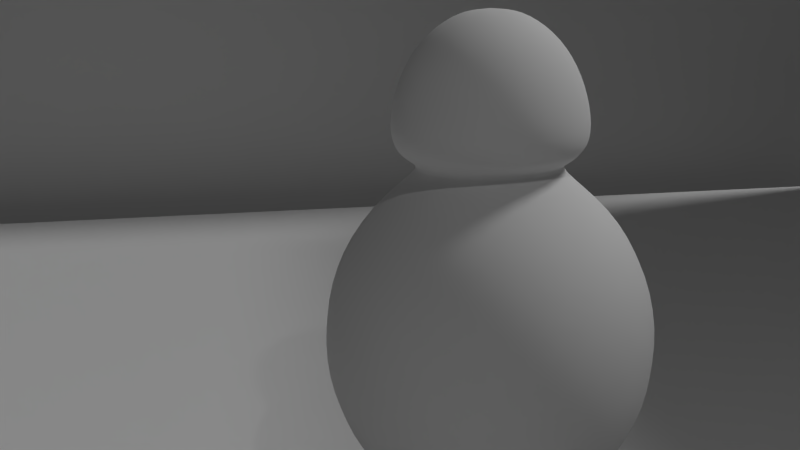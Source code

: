 # Source: bb8.blend  (saved by Blender 2.76.0; exported with 4.5.12 LTS)
import bpy
from mathutils import Matrix  # noqa: F401  (used for matrix-valued properties, if any)

bpy.ops.wm.read_factory_settings(use_empty=True)
scene = bpy.context.scene
scene.name = 'Scene'

# ---- collections
col_collection_1 = bpy.data.collections.new('Collection 1'); scene.collection.children.link(col_collection_1)

# ---- materials (node trees are filled in below, after node groups)
mat_material_001 = bpy.data.materials.new('Material.001')
mat_material_001.alpha_threshold = 0.0
mat_material_001.use_transparent_shadow = False
mat_material_001.roughness = 0.5

# ---- material node trees

# ---- world
world_world = bpy.data.worlds.new('World'); scene.world = world_world
world_world.color = (0.05088, 0.05088, 0.05088)
world_world.use_sun_shadow = False
world_world.sun_shadow_jitter_overblur = 0.0
world_world.cycles.sampling_method = 'MANUAL'
world_world.cycles.sample_map_resolution = 256

# ---- cameras
cam_camera = bpy.data.cameras.new('Camera')
cam_camera.clip_end = 100.0
cam_camera.lens = 35.0
cam_camera.sensor_width = 32.0
cam_camera.sensor_height = 18.0
cam_camera.ortho_scale = 7.314
cam_camera.dof.focus_distance = 0.0
cam_camera.dof.aperture_fstop = 128.0

# ---- lights
light_hemi = bpy.data.lights.new('Hemi', 'SUN')
light_hemi.transmission_factor = 0.0
light_hemi.angle = 0.1993
light_hemi.energy = 1.0
light_hemi.shadow_buffer_clip_start = 0.5
light_hemi.shadow_soft_size = 0.1
light_hemi.shadow_cascade_max_distance = 1000.0
light_hemi.cycles.use_multiple_importance_sampling = False
light_lamp = bpy.data.lights.new('Lamp', 'POINT')
light_lamp.transmission_factor = 0.0
light_lamp.cutoff_distance = 30.0
light_lamp.energy = 100.0
light_lamp.shadow_buffer_clip_start = 1.001
light_lamp.shadow_soft_size = 0.1
light_lamp.shadow_maximum_resolution = 0.006
light_lamp.use_absolute_resolution = True
light_lamp.cycles.use_multiple_importance_sampling = False

# ---- meshes
me_plane = bpy.data.meshes.new('Plane')
me_plane.from_pydata([(-9.257, -9.257, 0.0), (9.257, -9.257, 0.0), (-9.257, 9.257, 0.0), (9.257, 9.257, 0.0)], [], [(0, 1, 3, 2)])
me_plane.use_remesh_preserve_volume = False
me_plane.use_remesh_preserve_attributes = False
me_plane.use_mirror_vertex_groups = False
me_plane.update()
me_sphere = bpy.data.meshes.new('Sphere')
me_sphere.from_pydata([(-0.2373, 0.0, 1.891), (-0.4384, 0.0, 1.756), (-0.5728, 0.0, 1.555), (-0.6386, 1.761e-10, 1.326), (-0.6286, -4.714e-11, 1.148), (-0.5073, -6.214e-10, 1.064), (-0.1678, 0.1678, 1.891), (-0.31, 0.31, 1.756), (-0.405, 0.405, 1.555), (-0.4516, 0.4516, 1.326), (-0.4445, 0.4445, 1.148), (-0.3587, 0.3587, 1.064), (-9.448e-08, 0.2373, 1.891), (-8.702e-08, 0.4384, 1.756), (-8.702e-08, 0.5728, 1.555), (-8.691e-08, 0.6386, 1.326), (-8.767e-08, 0.6286, 1.148), (-8.699e-08, 0.5073, 1.064), (-1.598e-07, -6.62e-08, 1.938), (0.1678, 0.1678, 1.891), (0.31, 0.31, 1.756), (0.405, 0.405, 1.555), (0.4516, 0.4516, 1.326), (0.4445, 0.4445, 1.148), (0.3587, 0.3587, 1.064), (0.2373, -6.593e-09, 1.891), (0.4384, -6.593e-09, 1.756), (0.5728, -6.593e-09, 1.555), (0.6386, -6.615e-09, 1.326), (0.6286, -7.283e-09, 1.148), (0.5073, -8.25e-09, 1.064), (0.1678, -0.1678, 1.891), (0.31, -0.31, 1.756), (0.405, -0.405, 1.555), (0.4516, -0.4516, 1.326), (0.4445, -0.4445, 1.148), (0.3587, -0.3587, 1.064), (-9.448e-08, -0.2373, 1.891), (-8.702e-08, -0.4384, 1.756), (-8.702e-08, -0.5728, 1.555), (-8.691e-08, -0.6386, 1.326), (-8.767e-08, -0.6286, 1.148), (-8.699e-08, -0.5073, 1.064), (-0.1678, -0.1678, 1.891), (-0.31, -0.31, 1.756), (-0.405, -0.405, 1.555), (-0.4516, -0.4516, 1.326), (-0.4445, -0.4445, 1.148), (-0.3587, -0.3587, 1.064), (-0.4259, 1.606e-09, 1.028), (-0.7869, 1.606e-09, 0.7869), (-1.028, 1.606e-09, 0.4259), (-1.113, 1.606e-09, -4.858e-08), (-1.028, 1.606e-09, -0.4259), (-0.7869, 1.606e-09, -0.7869), (-0.4259, 1.606e-09, -1.028), (-0.3012, 0.3012, 1.028), (-0.5565, 0.5565, 0.7869), (-0.727, 0.727, 0.4259), (-0.7869, 0.7869, -4.858e-08), (-0.727, 0.727, -0.4259), (-0.5565, 0.5565, -0.7869), (-0.3012, 0.3012, -1.028), (-1.499e-07, 0.4259, 1.028), (-1.665e-07, 0.7869, 0.7869), (-1.665e-07, 1.028, 0.4259), (-1.333e-07, 1.113, -4.858e-08), (-1.665e-07, 1.028, -0.4259), (-1.665e-07, 0.7869, -0.7869), (-1.499e-07, 0.4259, -1.028), (0.3012, 0.3012, 1.028), (0.5565, 0.5565, 0.7869), (0.727, 0.727, 0.4259), (0.7869, 0.7869, -4.858e-08), (0.727, 0.727, -0.4259), (0.5565, 0.5565, -0.7869), (0.3012, 0.3012, -1.028), (0.4259, 1.545e-08, 1.028), (0.7869, 1.545e-08, 0.7869), (1.028, 4.862e-08, 0.4259), (1.113, 1.545e-08, -4.858e-08), (1.028, 4.862e-08, -0.4259), (0.7869, 1.545e-08, -0.7869), (0.4259, 1.545e-08, -1.028), (-1.527e-07, 1.606e-09, -1.113), (0.3012, -0.3012, 1.028), (0.5565, -0.5565, 0.7869), (0.727, -0.727, 0.4259), (0.7869, -0.7869, -4.858e-08), (0.727, -0.727, -0.4259), (0.5565, -0.5565, -0.7869), (0.3012, -0.3012, -1.028), (-1.665e-07, -0.4259, 1.028), (-1.665e-07, -0.7869, 0.7869), (-1.002e-07, -1.028, 0.4259), (-1.665e-07, -1.113, -4.858e-08), (-1.002e-07, -1.028, -0.4259), (-1.665e-07, -0.7869, -0.7869), (-1.665e-07, -0.4259, -1.028), (-0.3012, -0.3012, 1.028), (-0.5565, -0.5565, 0.7869), (-0.727, -0.727, 0.4259), (-0.7869, -0.7869, -4.858e-08), (-0.727, -0.727, -0.4259), (-0.5565, -0.5565, -0.7869), (-0.3012, -0.3012, -1.028)], [], [(5, 4, 10, 11), (3, 2, 8, 9), (1, 0, 6, 7), (4, 3, 9, 10), (2, 1, 7, 8), (10, 9, 15, 16), (8, 7, 13, 14), (11, 10, 16, 17), (9, 8, 14, 15), (7, 6, 12, 13), (14, 13, 20, 21), (17, 16, 23, 24), (15, 14, 21, 22), (13, 12, 19, 20), (16, 15, 22, 23), (24, 23, 29, 30), (22, 21, 27, 28), (20, 19, 25, 26), (23, 22, 28, 29), (21, 20, 26, 27), (26, 25, 31, 32), (29, 28, 34, 35), (27, 26, 32, 33), (30, 29, 35, 36), (28, 27, 33, 34), (35, 34, 40, 41), (33, 32, 38, 39), (36, 35, 41, 42), (34, 33, 39, 40), (32, 31, 37, 38), (42, 41, 47, 48), (40, 39, 45, 46), (38, 37, 43, 44), (41, 40, 46, 47), (39, 38, 44, 45), (0, 18, 6), (6, 18, 12), (12, 18, 19), (19, 18, 25), (25, 18, 31), (31, 18, 37), (37, 18, 43), (48, 47, 4, 5), (46, 45, 2, 3), (44, 43, 0, 1), (47, 46, 3, 4), (45, 44, 1, 2), (43, 18, 0), (54, 53, 60, 61), (52, 51, 58, 59), (50, 49, 56, 57), (55, 54, 61, 62), (53, 52, 59, 60), (51, 50, 57, 58), (62, 61, 68, 69), (60, 59, 66, 67), (58, 57, 64, 65), (61, 60, 67, 68), (59, 58, 65, 66), (57, 56, 63, 64), (65, 64, 71, 72), (68, 67, 74, 75), (66, 65, 72, 73), (64, 63, 70, 71), (69, 68, 75, 76), (67, 66, 73, 74), (75, 74, 81, 82), (73, 72, 79, 80), (71, 70, 77, 78), (76, 75, 82, 83), (74, 73, 80, 81), (72, 71, 78, 79), (78, 77, 85, 86), (83, 82, 90, 91), (81, 80, 88, 89), (79, 78, 86, 87), (82, 81, 89, 90), (80, 79, 87, 88), (91, 90, 97, 98), (89, 88, 95, 96), (87, 86, 93, 94), (90, 89, 96, 97), (88, 87, 94, 95), (86, 85, 92, 93), (97, 96, 103, 104), (95, 94, 101, 102), (93, 92, 99, 100), (98, 97, 104, 105), (96, 95, 102, 103), (94, 93, 100, 101), (84, 55, 62), (84, 62, 69), (84, 69, 76), (84, 76, 83), (84, 83, 91), (84, 91, 98), (84, 98, 105), (104, 103, 53, 54), (102, 101, 51, 52), (100, 99, 49, 50), (105, 104, 54, 55), (103, 102, 52, 53), (101, 100, 50, 51), (84, 105, 55), (5, 49, 99, 48), (48, 99, 92, 42), (42, 92, 85, 36), (36, 85, 77, 30), (30, 77, 70, 24), (24, 70, 63, 17), (17, 63, 56, 11), (11, 56, 49, 5)])
me_sphere.polygons.foreach_set('use_smooth', [True] * 112)
_uv = me_sphere.uv_layers.new(name='UVMap')
_uv.uv.foreach_set('vector', [0.9893, 0.6601, 0.9921, 0.6881, 0.8236, 0.7044, 0.8208, 0.6613, 0.9926, 0.7402, 0.9882, 0.8214, 0.8235, 0.8179, 0.8056, 0.742, 0.9655, 0.9028, 0.971, 0.9703, 0.7047, 0.9706, 0.7614, 0.8906, 0.9921, 0.6881, 0.9926, 0.7402, 0.8056, 0.742, 0.8236, 0.7044, 0.9882, 0.8214, 0.9655, 0.9028, 0.7614, 0.8906, 0.8235, 0.8179, 0.8236, 0.7044, 0.8056, 0.742, 0.693, 0.7436, 0.6983, 0.6985, 0.8235, 0.8179, 0.7614, 0.8906, 0.6401, 0.8937, 0.6911, 0.8174, 0.8208, 0.6613, 0.8236, 0.7044, 0.6983, 0.6985, 0.6999, 0.6581, 0.8056, 0.742, 0.8235, 0.8179, 0.6911, 0.8174, 0.693, 0.7436, 0.7614, 0.8906, 0.7047, 0.9706, 0.6164, 0.9667, 0.6401, 0.8937, 0.6911, 0.8174, 0.6401, 0.8937, 0.5518, 0.8975, 0.5885, 0.8168, 0.6999, 0.6581, 0.6983, 0.6985, 0.584, 0.6892, 0.5856, 0.6502, 0.693, 0.7436, 0.6911, 0.8174, 0.5885, 0.8168, 0.5759, 0.7432, 0.6401, 0.8937, 0.6164, 0.9667, 0.527, 0.9642, 0.5518, 0.8975, 0.6983, 0.6985, 0.693, 0.7436, 0.5759, 0.7432, 0.584, 0.6892, 0.5856, 0.6502, 0.584, 0.6892, 0.4736, 0.6834, 0.4737, 0.6448, 0.5759, 0.7432, 0.5885, 0.8168, 0.4725, 0.8146, 0.4676, 0.7423, 0.5518, 0.8975, 0.527, 0.9642, 0.4435, 0.9583, 0.444, 0.9026, 0.584, 0.6892, 0.5759, 0.7432, 0.4676, 0.7423, 0.4736, 0.6834, 0.5885, 0.8168, 0.5518, 0.8975, 0.444, 0.9026, 0.4725, 0.8146, 0.444, 0.9026, 0.4435, 0.9583, 0.3764, 0.9487, 0.3802, 0.9025, 0.4736, 0.6834, 0.4676, 0.7423, 0.3734, 0.7447, 0.3636, 0.6834, 0.4725, 0.8146, 0.444, 0.9026, 0.3802, 0.9025, 0.3789, 0.8114, 0.4737, 0.6448, 0.4736, 0.6834, 0.3636, 0.6834, 0.3617, 0.6443, 0.4676, 0.7423, 0.4725, 0.8146, 0.3789, 0.8114, 0.3734, 0.7447, 0.3636, 0.6834, 0.3734, 0.7447, 0.2421, 0.7534, 0.2505, 0.69, 0.3789, 0.8114, 0.3802, 0.9025, 0.2626, 0.9054, 0.2662, 0.8168, 0.3617, 0.6443, 0.3636, 0.6834, 0.2505, 0.69, 0.247, 0.649, 0.3734, 0.7447, 0.3789, 0.8114, 0.2662, 0.8168, 0.2421, 0.7534, 0.3802, 0.9025, 0.3764, 0.9487, 0.2648, 0.9547, 0.2626, 0.9054, 0.247, 0.649, 0.2505, 0.69, 0.1258, 0.7025, 0.1232, 0.6558, 0.2421, 0.7534, 0.2662, 0.8168, 0.1464, 0.8187, 0.1308, 0.7528, 0.2626, 0.9054, 0.2648, 0.9547, 0.2065, 0.9623, 0.155, 0.9061, 0.2505, 0.69, 0.2421, 0.7534, 0.1308, 0.7528, 0.1258, 0.7025, 0.2662, 0.8168, 0.2626, 0.9054, 0.155, 0.9061, 0.1464, 0.8187, 0.7152, 0.2398, 0.5007, 0.3452, 0.5779, 0.119, 0.5779, 0.119, 0.5007, 0.3452, 0.3953, 0.1307, 0.3953, 0.1307, 0.5007, 0.3452, 0.2745, 0.268, 0.2745, 0.268, 0.5007, 0.3452, 0.2862, 0.4506, 0.2862, 0.4506, 0.5007, 0.3452, 0.4235, 0.5714, 0.4235, 0.5714, 0.5007, 0.3452, 0.6061, 0.5597, 0.6061, 0.5597, 0.5007, 0.3452, 0.7269, 0.4223, 0.1232, 0.6558, 0.1258, 0.7025, -0.0002363, 0.7074, -0.00129, 0.6632, 0.1308, 0.7528, 0.1464, 0.8187, -0.003883, 0.8175, 0.00067, 0.7487, 0.155, 0.9061, 0.2065, 0.9623, 0.1303, 0.9676, 0.04291, 0.9099, 0.1258, 0.7025, 0.1308, 0.7528, 0.00067, 0.7487, -0.0002363, 0.7074, 0.1464, 0.8187, 0.155, 0.9061, 0.04291, 0.9099, -0.003883, 0.8175, 0.7269, 0.4223, 0.5007, 0.3452, 0.7152, 0.2398, -0.3817, 0.2074, -0.3739, 0.1369, -0.08616, 0.1397, -0.08995, 0.2054, -0.3816, 0.08945, -0.3907, -0.01148, -0.1064, -0.006447, -0.09377, 0.08915, -0.1229, 0.5855, -0.1209, 0.45, 0.09793, 0.453, 0.09355, 0.5845, -0.3781, 0.2516, -0.3817, 0.2074, -0.08995, 0.2054, -0.09446, 0.2814, -0.3739, 0.1369, -0.3816, 0.08945, -0.09377, 0.08915, -0.08616, 0.1397, -0.3907, -0.01148, -0.3889, -0.2792, -0.1079, -0.2773, -0.1064, -0.006447, -0.09446, 0.2814, -0.08995, 0.2054, 0.1547, 0.1765, 0.158, 0.2513, -0.08616, 0.1397, -0.09377, 0.08915, 0.1519, 0.08273, 0.154, 0.1387, -0.1064, -0.006447, -0.1079, -0.2773, 0.131, -0.2631, 0.1347, -0.01117, -0.08995, 0.2054, -0.08616, 0.1397, 0.154, 0.1387, 0.1547, 0.1765, -0.09377, 0.08915, -0.1064, -0.006447, 0.1347, -0.01117, 0.1519, 0.08273, 0.09355, 0.5845, 0.09793, 0.453, 0.2606, 0.4569, 0.2556, 0.5837, 0.1347, -0.01117, 0.131, -0.2631, 0.3187, -0.2577, 0.3163, -0.01892, 0.1547, 0.1765, 0.154, 0.1387, 0.3382, 0.1405, 0.3374, 0.178, 0.1327, 0.3387, 0.1307, 0.4397, 0.3018, 0.4324, 0.3199, 0.3339, 0.2556, 0.5837, 0.2606, 0.4569, 0.4064, 0.4613, 0.4114, 0.5865, 0.158, 0.2513, 0.1547, 0.1765, 0.3374, 0.178, 0.3376, 0.2486, 0.154, 0.1387, 0.1519, 0.08273, 0.34, 0.06874, 0.3382, 0.1405, 0.3374, 0.178, 0.3382, 0.1405, 0.546, 0.1425, 0.5502, 0.1823, 0.3199, 0.3339, 0.3018, 0.4324, 0.4934, 0.4304, 0.5178, 0.3326, 0.4114, 0.5865, 0.4064, 0.4613, 0.5374, 0.4671, 0.5373, 0.5882, 0.3376, 0.2486, 0.3374, 0.178, 0.5502, 0.1823, 0.5481, 0.251, 0.3382, 0.1405, 0.34, 0.06874, 0.5501, 0.05397, 0.546, 0.1425, 0.3163, -0.01892, 0.3187, -0.2577, 0.5203, -0.2597, 0.5198, -0.02104, 0.5373, 0.5882, 0.5374, 0.4671, 0.6933, 0.4723, 0.695, 0.5932, 0.5481, 0.251, 0.5502, 0.1823, 0.8023, 0.1771, 0.8072, 0.247, 0.546, 0.1425, 0.5501, 0.05397, 0.7743, 0.06877, 0.8031, 0.1384, 0.5198, -0.02104, 0.5203, -0.2597, 0.7644, -0.2659, 0.7693, -0.02095, 0.5502, 0.1823, 0.546, 0.1425, 0.8031, 0.1384, 0.8023, 0.1771, 0.5178, 0.3326, 0.4934, 0.4304, 0.6613, 0.4263, 0.6578, 0.3321, 0.8072, 0.247, 0.8023, 0.1771, 0.8451, 0.175, 0.844, 0.2428, 0.8031, 0.1384, 0.7743, 0.06877, 0.846, 0.07706, 0.8522, 0.1251, 0.7693, -0.02095, 0.7644, -0.2659, 0.8352, -0.2588, 0.8331, -0.01699, 0.8023, 0.1771, 0.8031, 0.1384, 0.8522, 0.1251, 0.8451, 0.175, 0.6578, 0.3321, 0.6613, 0.4263, 0.7753, 0.4324, 0.8117, 0.3248, 0.695, 0.5932, 0.6933, 0.4723, 0.8275, 0.4773, 0.832, 0.5889, 0.8451, 0.175, 0.8522, 0.1251, 1.007, 0.1233, 1.001, 0.1721, 0.846, 0.07706, 0.8331, -0.01699, 1.003, -0.0159, 0.999, 0.06863, 0.832, 0.5889, 0.8275, 0.4773, 0.9536, 0.475, 0.9518, 0.5931, 0.844, 0.2428, 0.8451, 0.175, 1.001, 0.1721, 1.009, 0.2553, 0.8522, 0.1251, 0.846, 0.07706, 0.999, 0.06863, 1.007, 0.1233, 0.8331, -0.01699, 0.8352, -0.2588, 1.006, -0.2357, 1.003, -0.0159, 0.1793, 0.01484, -0.009148, 0.1335, -0.01942, -0.07204, 0.1793, 0.01484, -0.01942, -0.07204, 0.08669, -0.2267, 0.1793, 0.01484, 0.08669, -0.2267, 0.247, -0.2399, 0.1793, 0.01484, 0.247, -0.2399, 0.3677, -0.1038, 0.1793, 0.01484, 0.3677, -0.1038, 0.3779, 0.1017, 0.1793, 0.01484, 0.3779, 0.1017, 0.2718, 0.2564, 0.1793, 0.01484, 0.2718, 0.2564, 0.1115, 0.2695, 1.001, 0.1721, 1.007, 0.1233, 1.119, 0.12, 1.128, 0.1703, 0.999, 0.06863, 1.003, -0.0159, 1.134, -0.01866, 1.124, 0.06324, 0.9518, 0.5931, 0.9536, 0.475, 1.058, 0.469, 1.058, 0.5931, 1.009, 0.2553, 1.001, 0.1721, 1.128, 0.1703, 1.135, 0.2528, 1.007, 0.1233, 0.999, 0.06863, 1.124, 0.06324, 1.119, 0.12, 1.003, -0.0159, 1.006, -0.2357, 1.15, -0.2298, 1.134, -0.01866, 0.1793, 0.01484, 0.1115, 0.2695, -0.009148, 0.1335, -0.00129, 0.6632, -0.000114, 0.6273, 0.1229, 0.6242, 0.1232, 0.6558, 0.1232, 0.6558, 0.1229, 0.6242, 0.2447, 0.6203, 0.247, 0.649, 0.247, 0.649, 0.2447, 0.6203, 0.3602, 0.6167, 0.3617, 0.6443, 0.3617, 0.6443, 0.3602, 0.6167, 0.4734, 0.6174, 0.4737, 0.6448, 0.4737, 0.6448, 0.4734, 0.6174, 0.5862, 0.6227, 0.5856, 0.6502, 0.5856, 0.6502, 0.5862, 0.6227, 0.7001, 0.63, 0.6999, 0.6581, 0.6999, 0.6581, 0.7001, 0.63, 0.8171, 0.6318, 0.8208, 0.6613, 0.8208, 0.6613, 0.8171, 0.6318, 0.9932, 0.6303, 0.9893, 0.6601])
me_sphere.materials.append(mat_material_001)
me_sphere.use_remesh_preserve_volume = False
me_sphere.use_remesh_preserve_attributes = False
me_sphere.use_mirror_vertex_groups = False
me_sphere.update()
me_plane_001 = bpy.data.meshes.new('Plane.001')
me_plane_001.from_pydata([(-9.257, -9.257, 0.0), (9.257, -9.257, 0.0), (-9.257, 9.257, 0.0), (9.257, 9.257, 0.0)], [], [(0, 1, 3, 2)])
me_plane_001.use_remesh_preserve_volume = False
me_plane_001.use_remesh_preserve_attributes = False
me_plane_001.use_mirror_vertex_groups = False
me_plane_001.update()
me_plane_002 = bpy.data.meshes.new('Plane.002')
me_plane_002.from_pydata([(-9.257, -9.257, 0.0), (9.257, -9.257, 0.0), (-9.257, 9.257, 0.0), (9.257, 9.257, 0.0)], [], [(0, 1, 3, 2)])
me_plane_002.use_remesh_preserve_volume = False
me_plane_002.use_remesh_preserve_attributes = False
me_plane_002.use_mirror_vertex_groups = False
me_plane_002.update()

# ---- objects
ob_plane = bpy.data.objects.new('Plane', me_plane)
ob_hemi = bpy.data.objects.new('Hemi', light_hemi)
ob_sphere = bpy.data.objects.new('Sphere', me_sphere)
ob_lamp = bpy.data.objects.new('Lamp', light_lamp)
ob_camera = bpy.data.objects.new('Camera', cam_camera)
ob_plane_001 = bpy.data.objects.new('Plane.001', me_plane_001)
ob_plane_002 = bpy.data.objects.new('Plane.002', me_plane_002)

# ---- transforms, parenting, visibility, modifiers, constraints
ob_plane.location = (0.1024, 0.01255, -1.231)
ob_plane.lineart.crease_threshold = 0.0
ob_hemi.location = (0.1024, 4.055, 3.346)
ob_hemi.rotation_euler = (-0.7403, -0.2173, -0.05794)
ob_hemi.lineart.crease_threshold = 0.0
ob_sphere.location = (0.0, 0.0, 0.0)
ob_sphere.lineart.crease_threshold = 0.0
_m = ob_sphere.modifiers.new('Subsurf', 'SUBSURF')
_m.uv_smooth = 'PRESERVE_CORNERS'
_m.quality = 2
_m.levels = 2
_m.show_only_control_edges = False
ob_lamp.location = (4.076, 1.005, 5.904)
ob_lamp.rotation_euler = (0.6503, 0.05522, 1.866)
ob_lamp.lock_rotations_4d = False
ob_lamp.empty_display_type = 'ARROWS'
ob_lamp.color = (0.0, 0.0, 0.0, 0.0)
ob_lamp.lineart.crease_threshold = 0.0
ob_camera.location = (4.875, -1.277, 1.916)
ob_camera.rotation_euler = (1.33, 0.01349, 1.415)
ob_camera.lock_rotations_4d = False
ob_camera.empty_display_type = 'ARROWS'
ob_camera.color = (0.0, 0.0, 0.0, 0.0)
ob_camera.display_type = 'WIRE'
ob_camera.lineart.crease_threshold = 0.0
ob_plane_001.location = (0.1024, 8.89, -1.231)
ob_plane_001.rotation_euler = (1.571, -0.0, 0.0)
ob_plane_001.lineart.crease_threshold = 0.0
ob_plane_002.location = (-10.25, 0.2205, -1.231)
ob_plane_002.rotation_euler = (1.571, -0.0, 1.571)
ob_plane_002.lineart.crease_threshold = 0.0

# ---- collection membership
col_collection_1.objects.link(ob_plane)
col_collection_1.objects.link(ob_hemi)
col_collection_1.objects.link(ob_sphere)
col_collection_1.objects.link(ob_lamp)
col_collection_1.objects.link(ob_camera)
col_collection_1.objects.link(ob_plane_001)
col_collection_1.objects.link(ob_plane_002)

# ---- scene / render settings (as saved in the file)
scene.camera = ob_camera
scene.frame_start = 1; scene.frame_end = 250; scene.frame_set(1)
scene.render.engine = 'BLENDER_EEVEE_NEXT'
scene.render.resolution_percentage = 50
scene.render.dither_intensity = 0.0
scene.cycles.use_denoising = False
scene.cycles.samples = 10
scene.cycles.sampling_pattern = 'TABULATED_SOBOL'
scene.cycles.light_sampling_threshold = 0.0
scene.cycles.use_adaptive_sampling = False
scene.cycles.use_light_tree = False
scene.cycles.blur_glossy = 0.0
scene.cycles.pixel_filter_type = 'GAUSSIAN'
scene.cycles.sample_clamp_indirect = 0.0
scene.view_settings.view_transform = 'Standard'
bpy.context.view_layer.update()
